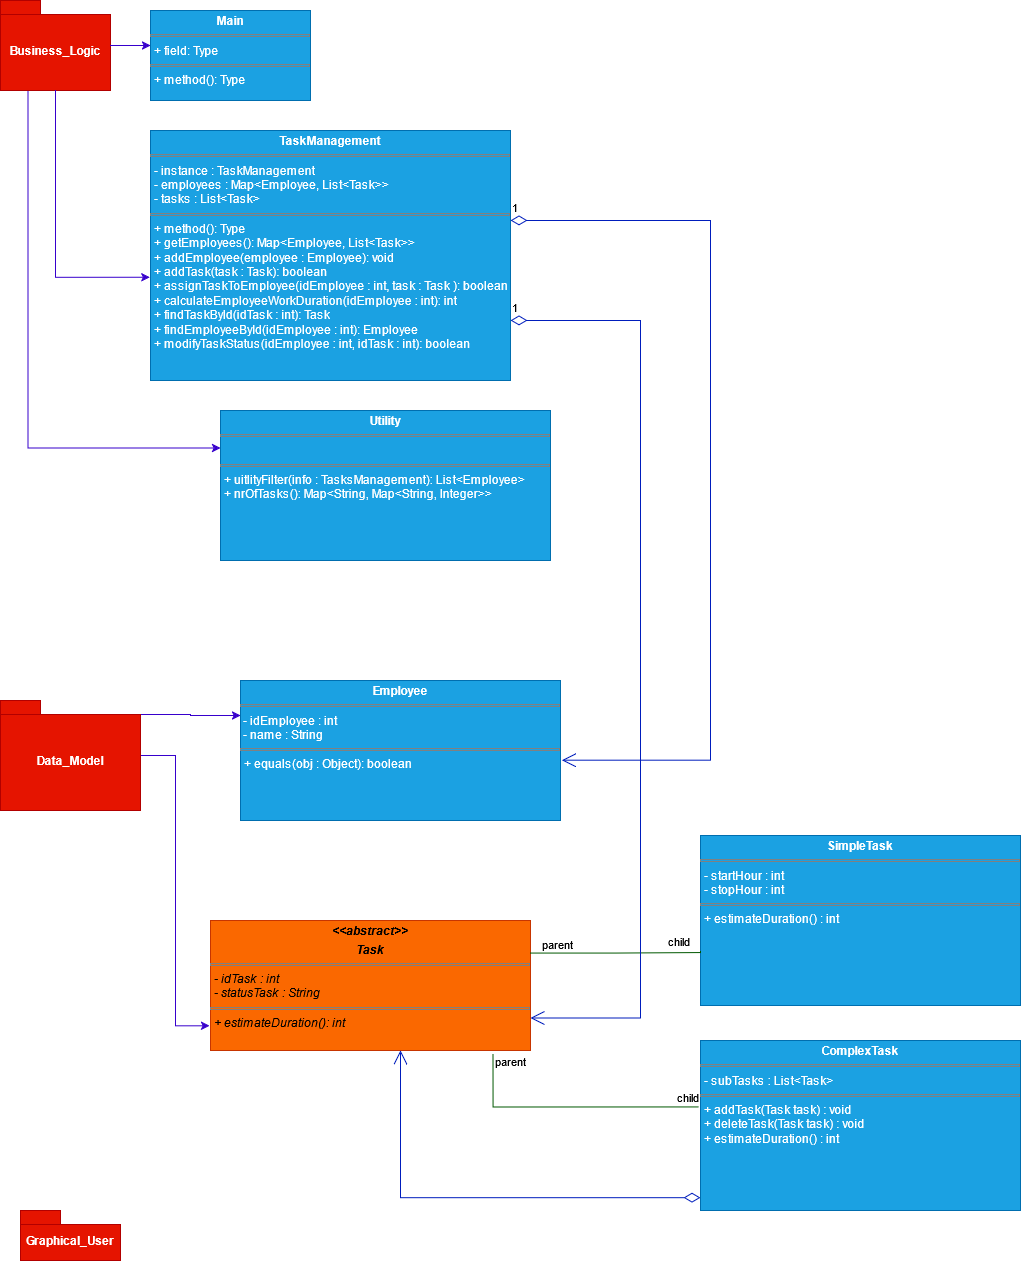

The diagram above was exported from draw.io. Its source (the exported page's mxGraphModel, read from the mxfile embedded in the PNG):
<mxGraphModel dx="2316" dy="1547" grid="1" gridSize="10" guides="1" tooltips="1" connect="1" arrows="1" fold="1" page="1" pageScale="1" pageWidth="850" pageHeight="1100" math="0" shadow="0">
  <root>
    <mxCell id="0" />
    <mxCell id="1" parent="0" />
    <mxCell id="8oHY9yAerkYep-gBx-9K-2" edge="1" parent="1" source="q9mBIhbFSMh2RMKpleBx-3" style="edgeStyle=orthogonalEdgeStyle;rounded=0;orthogonalLoop=1;jettySize=auto;html=1;exitX=0.25;exitY=1;exitDx=0;exitDy=0;exitPerimeter=0;entryX=0;entryY=0.25;entryDx=0;entryDy=0;fillColor=#6a00ff;strokeColor=#3700CC;" target="q9mBIhbFSMh2RMKpleBx-9">
      <mxGeometry relative="1" as="geometry" />
    </mxCell>
    <mxCell id="q9mBIhbFSMh2RMKpleBx-3" parent="1" style="shape=folder;fontStyle=1;spacingTop=10;tabWidth=40;tabHeight=14;tabPosition=left;html=1;whiteSpace=wrap;fillColor=#e51400;fontColor=#ffffff;strokeColor=#B20000;" value="Business_Logic" vertex="1">
      <mxGeometry height="90" width="110" as="geometry" />
    </mxCell>
    <mxCell id="8oHY9yAerkYep-gBx-9K-4" edge="1" parent="1" source="q9mBIhbFSMh2RMKpleBx-5" style="edgeStyle=orthogonalEdgeStyle;rounded=0;orthogonalLoop=1;jettySize=auto;html=1;exitX=0;exitY=0;exitDx=100;exitDy=14;exitPerimeter=0;entryX=0;entryY=0.25;entryDx=0;entryDy=0;fillColor=#6a00ff;strokeColor=#3700CC;" target="8oHY9yAerkYep-gBx-9K-3">
      <mxGeometry relative="1" as="geometry">
        <mxPoint x="200" y="683.8421052631579" as="targetPoint" />
      </mxGeometry>
    </mxCell>
    <mxCell id="8oHY9yAerkYep-gBx-9K-6" edge="1" parent="1" source="q9mBIhbFSMh2RMKpleBx-5" style="edgeStyle=orthogonalEdgeStyle;rounded=0;orthogonalLoop=1;jettySize=auto;html=1;entryX=-0.003;entryY=0.81;entryDx=0;entryDy=0;entryPerimeter=0;fillColor=#6a00ff;strokeColor=#3700CC;" target="8oHY9yAerkYep-gBx-9K-5">
      <mxGeometry relative="1" as="geometry">
        <mxPoint x="70" y="1009.9999999999998" as="targetPoint" />
      </mxGeometry>
    </mxCell>
    <mxCell id="q9mBIhbFSMh2RMKpleBx-5" parent="1" style="shape=folder;fontStyle=1;spacingTop=10;tabWidth=40;tabHeight=14;tabPosition=left;html=1;whiteSpace=wrap;fillColor=#e51400;fontColor=#ffffff;strokeColor=#B20000;" value="&lt;div&gt;Data_Model&lt;/div&gt;" vertex="1">
      <mxGeometry height="110" width="140" y="700" as="geometry" />
    </mxCell>
    <mxCell id="q9mBIhbFSMh2RMKpleBx-6" parent="1" style="shape=folder;fontStyle=1;spacingTop=10;tabWidth=40;tabHeight=14;tabPosition=left;html=1;whiteSpace=wrap;fillColor=#e51400;fontColor=#ffffff;strokeColor=#B20000;" value="&lt;div&gt;Graphical_User&lt;/div&gt;" vertex="1">
      <mxGeometry height="50" width="100" x="20" y="1210" as="geometry" />
    </mxCell>
    <mxCell id="q9mBIhbFSMh2RMKpleBx-7" parent="1" style="verticalAlign=top;align=left;overflow=fill;html=1;whiteSpace=wrap;fillColor=#1ba1e2;strokeColor=#006EAF;fontColor=#ffffff;" value="&lt;p style=&quot;margin:0px;margin-top:4px;text-align:center;&quot;&gt;&lt;b&gt;Main&lt;/b&gt;&lt;/p&gt;&lt;hr size=&quot;1&quot; style=&quot;border-style:solid;&quot;&gt;&lt;p style=&quot;margin:0px;margin-left:4px;&quot;&gt;+ field: Type&lt;/p&gt;&lt;hr size=&quot;1&quot; style=&quot;border-style:solid;&quot;&gt;&lt;p style=&quot;margin:0px;margin-left:4px;&quot;&gt;+ method(): Type&lt;/p&gt;" vertex="1">
      <mxGeometry height="90" width="160" x="150" y="10" as="geometry" />
    </mxCell>
    <mxCell id="q9mBIhbFSMh2RMKpleBx-8" edge="1" parent="1" source="q9mBIhbFSMh2RMKpleBx-3" style="edgeStyle=orthogonalEdgeStyle;rounded=0;orthogonalLoop=1;jettySize=auto;html=1;fillColor=#6a00ff;strokeColor=#3700CC;" target="q9mBIhbFSMh2RMKpleBx-7">
      <mxGeometry relative="1" as="geometry">
        <Array as="points">
          <mxPoint x="140" y="45" />
          <mxPoint x="140" y="45" />
        </Array>
      </mxGeometry>
    </mxCell>
    <mxCell id="q9mBIhbFSMh2RMKpleBx-9" parent="1" style="verticalAlign=top;align=left;overflow=fill;html=1;whiteSpace=wrap;fillColor=#1ba1e2;fontColor=#ffffff;strokeColor=#006EAF;" value="&lt;p style=&quot;margin:0px;margin-top:4px;text-align:center;&quot;&gt;&lt;b&gt;Utility&lt;/b&gt;&lt;/p&gt;&lt;hr size=&quot;1&quot; style=&quot;border-style:solid;&quot;&gt;&lt;p style=&quot;margin:0px;margin-left:4px;&quot;&gt;&lt;br&gt;&lt;/p&gt;&lt;hr size=&quot;1&quot; style=&quot;border-style:solid;&quot;&gt;&lt;p style=&quot;margin:0px;margin-left:4px;&quot;&gt;+ uitlityFilter(info : TasksManagement): List&amp;lt;Employee&amp;gt;&lt;/p&gt;&lt;p style=&quot;margin:0px;margin-left:4px;&quot;&gt;+ nrOfTasks(): Map&amp;lt;String, Map&amp;lt;String, Integer&amp;gt;&amp;gt;&lt;/p&gt;" vertex="1">
      <mxGeometry height="150" width="330" x="220" y="410" as="geometry" />
    </mxCell>
    <mxCell id="q9mBIhbFSMh2RMKpleBx-10" parent="1" style="verticalAlign=top;align=left;overflow=fill;html=1;whiteSpace=wrap;fillColor=#1ba1e2;fontColor=#ffffff;strokeColor=#006EAF;" value="&lt;p style=&quot;margin:0px;margin-top:4px;text-align:center;&quot;&gt;&lt;b&gt;TaskManagement&lt;/b&gt;&lt;/p&gt;&lt;hr size=&quot;1&quot; style=&quot;border-style:solid;&quot;&gt;&lt;p style=&quot;margin:0px;margin-left:4px;&quot;&gt;- instance : TaskManagement&lt;/p&gt;&lt;p style=&quot;margin:0px;margin-left:4px;&quot;&gt;- employees : Map&amp;lt;Employee, List&amp;lt;Task&amp;gt;&amp;gt;&lt;/p&gt;&lt;p style=&quot;margin:0px;margin-left:4px;&quot;&gt;- tasks : List&amp;lt;Task&amp;gt;&lt;/p&gt;&lt;hr size=&quot;1&quot; style=&quot;border-style:solid;&quot;&gt;&lt;p style=&quot;margin:0px;margin-left:4px;&quot;&gt;+ method(): Type&lt;/p&gt;&lt;p style=&quot;margin:0px;margin-left:4px;&quot;&gt;+ getEmployees():&amp;nbsp;Map&amp;lt;Employee, List&amp;lt;Task&amp;gt;&amp;gt;&lt;/p&gt;&lt;p style=&quot;margin:0px;margin-left:4px;&quot;&gt;+ addEmployee(employee : Employee): void&lt;/p&gt;&lt;p style=&quot;margin:0px;margin-left:4px;&quot;&gt;+ addTask(task :&amp;nbsp;Task): boolean&lt;/p&gt;&lt;p style=&quot;margin:0px;margin-left:4px;&quot;&gt;+ assignTaskToEmployee(idEmployee :&amp;nbsp;int, task :&amp;nbsp;Task ): boolean&lt;/p&gt;&lt;p style=&quot;margin:0px;margin-left:4px;&quot;&gt;+ calculateEmployeeWorkDuration(idEmployee :&amp;nbsp;int): int&lt;/p&gt;&lt;p style=&quot;margin:0px;margin-left:4px;&quot;&gt;+ findTaskById(idTask : int): Task&lt;/p&gt;&lt;p style=&quot;margin:0px;margin-left:4px;&quot;&gt;+ findEmployeeById(idEmployee :&amp;nbsp;int): Employee&lt;/p&gt;&lt;p style=&quot;margin:0px;margin-left:4px;&quot;&gt;+ modifyTaskStatus(idEmployee :&amp;nbsp;int, idTask : int): boolean&lt;/p&gt;" vertex="1">
      <mxGeometry height="250" width="360" x="150" y="130" as="geometry" />
    </mxCell>
    <mxCell id="8oHY9yAerkYep-gBx-9K-1" edge="1" parent="1" source="q9mBIhbFSMh2RMKpleBx-3" style="edgeStyle=orthogonalEdgeStyle;rounded=0;orthogonalLoop=1;jettySize=auto;html=1;exitX=0.5;exitY=1;exitDx=0;exitDy=0;exitPerimeter=0;entryX=-0.002;entryY=0.587;entryDx=0;entryDy=0;entryPerimeter=0;fillColor=#6a00ff;strokeColor=#3700CC;" target="q9mBIhbFSMh2RMKpleBx-10">
      <mxGeometry relative="1" as="geometry" />
    </mxCell>
    <mxCell id="8oHY9yAerkYep-gBx-9K-3" parent="1" style="verticalAlign=top;align=left;overflow=fill;html=1;whiteSpace=wrap;fillColor=#1ba1e2;fontColor=#ffffff;strokeColor=#006EAF;" value="&lt;p style=&quot;margin:0px;margin-top:4px;text-align:center;&quot;&gt;&lt;b&gt;Employee&lt;/b&gt;&lt;/p&gt;&lt;hr size=&quot;1&quot; style=&quot;border-style:solid;&quot;&gt;&lt;div&gt;&amp;nbsp;- idEmployee : int&lt;/div&gt;&lt;div&gt;&amp;nbsp;- name : String&lt;/div&gt;&lt;hr size=&quot;1&quot; style=&quot;border-style:solid;&quot;&gt;&lt;p style=&quot;margin:0px;margin-left:4px;&quot;&gt;+ equals(obj : Object): boolean&lt;/p&gt;&lt;p style=&quot;margin:0px;margin-left:4px;&quot;&gt;&lt;br&gt;&lt;/p&gt;" vertex="1">
      <mxGeometry height="140" width="320" x="240" y="680" as="geometry" />
    </mxCell>
    <mxCell id="8oHY9yAerkYep-gBx-9K-5" parent="1" style="verticalAlign=top;align=left;overflow=fill;html=1;whiteSpace=wrap;fillColor=#fa6800;fontColor=#000000;strokeColor=#C73500;" value="&lt;p style=&quot;margin:0px;margin-top:4px;text-align:center;&quot;&gt;&lt;i&gt;&lt;b&gt;&amp;lt;&amp;lt;abstract&amp;gt;&amp;gt;&lt;/b&gt;&lt;/i&gt;&lt;/p&gt;&lt;p style=&quot;margin:0px;margin-top:4px;text-align:center;&quot;&gt;&lt;i&gt;&lt;b&gt;Task&lt;/b&gt;&lt;/i&gt;&lt;/p&gt;&lt;hr size=&quot;1&quot; style=&quot;border-style:solid;&quot;&gt;&lt;p style=&quot;margin:0px;margin-left:4px;&quot;&gt;&lt;i&gt;- idTask : int&lt;/i&gt;&lt;/p&gt;&lt;p style=&quot;margin:0px;margin-left:4px;&quot;&gt;&lt;i&gt;- statusTask : String&lt;/i&gt;&lt;/p&gt;&lt;hr size=&quot;1&quot; style=&quot;border-style:solid;&quot;&gt;&lt;p style=&quot;margin:0px;margin-left:4px;&quot;&gt;&lt;i&gt;+ estimateDuration(): int&lt;/i&gt;&lt;/p&gt;" vertex="1">
      <mxGeometry height="130" width="320" x="210" y="920" as="geometry" />
    </mxCell>
    <mxCell id="8oHY9yAerkYep-gBx-9K-7" parent="1" style="verticalAlign=top;align=left;overflow=fill;html=1;whiteSpace=wrap;fillColor=#1ba1e2;fontColor=#ffffff;strokeColor=#006EAF;" value="&lt;p style=&quot;margin:0px;margin-top:4px;text-align:center;&quot;&gt;&lt;b&gt;SimpleTask&lt;/b&gt;&lt;/p&gt;&lt;hr size=&quot;1&quot; style=&quot;border-style:solid;&quot;&gt;&lt;p style=&quot;margin:0px;margin-left:4px;&quot;&gt;- startHour : int&lt;/p&gt;&lt;p style=&quot;margin:0px;margin-left:4px;&quot;&gt;- stopHour : int&lt;/p&gt;&lt;hr size=&quot;1&quot; style=&quot;border-style:solid;&quot;&gt;&lt;p style=&quot;margin:0px;margin-left:4px;&quot;&gt;+ estimateDuration() : int&lt;/p&gt;" vertex="1">
      <mxGeometry height="170" width="320" x="700" y="835" as="geometry" />
    </mxCell>
    <mxCell id="8oHY9yAerkYep-gBx-9K-9" parent="1" style="verticalAlign=top;align=left;overflow=fill;html=1;whiteSpace=wrap;fillColor=#1ba1e2;fontColor=#ffffff;strokeColor=#006EAF;" value="&lt;p style=&quot;margin:0px;margin-top:4px;text-align:center;&quot;&gt;&lt;b&gt;ComplexTask&lt;/b&gt;&lt;/p&gt;&lt;hr size=&quot;1&quot; style=&quot;border-style:solid;&quot;&gt;&lt;p style=&quot;margin:0px;margin-left:4px;&quot;&gt;- subTasks : List&amp;lt;Task&amp;gt;&lt;/p&gt;&lt;hr size=&quot;1&quot; style=&quot;border-style:solid;&quot;&gt;&lt;p style=&quot;margin:0px;margin-left:4px;&quot;&gt;+ addTask(Task task) : void&lt;/p&gt;&lt;p style=&quot;margin:0px;margin-left:4px;&quot;&gt;+ deleteTask(Task task) : void&lt;/p&gt;&lt;p style=&quot;margin:0px;margin-left:4px;&quot;&gt;+ estimateDuration() : int&lt;/p&gt;" vertex="1">
      <mxGeometry height="170" width="320" x="700" y="1040" as="geometry" />
    </mxCell>
    <mxCell id="8oHY9yAerkYep-gBx-9K-14" edge="1" parent="1" source="8oHY9yAerkYep-gBx-9K-5" style="endArrow=none;html=1;edgeStyle=orthogonalEdgeStyle;rounded=0;entryX=0;entryY=0.679;entryDx=0;entryDy=0;entryPerimeter=0;exitX=1;exitY=0.25;exitDx=0;exitDy=0;fillColor=#008a00;strokeColor=#005700;" target="8oHY9yAerkYep-gBx-9K-7" value="">
      <mxGeometry relative="1" as="geometry">
        <Array as="points">
          <mxPoint x="615" y="952" />
          <mxPoint x="700" y="952" />
        </Array>
        <mxPoint x="540" y="949" as="sourcePoint" />
        <mxPoint x="680" y="950" as="targetPoint" />
      </mxGeometry>
    </mxCell>
    <mxCell id="8oHY9yAerkYep-gBx-9K-15" connectable="0" parent="8oHY9yAerkYep-gBx-9K-14" style="edgeLabel;resizable=0;html=1;align=left;verticalAlign=bottom;" value="parent" vertex="1">
      <mxGeometry relative="1" x="-1" as="geometry">
        <mxPoint x="10" as="offset" />
      </mxGeometry>
    </mxCell>
    <mxCell id="8oHY9yAerkYep-gBx-9K-16" connectable="0" parent="8oHY9yAerkYep-gBx-9K-14" style="edgeLabel;resizable=0;html=1;align=right;verticalAlign=bottom;" value="child" vertex="1">
      <mxGeometry relative="1" x="1" as="geometry">
        <mxPoint x="-10" as="offset" />
      </mxGeometry>
    </mxCell>
    <mxCell id="8oHY9yAerkYep-gBx-9K-17" edge="1" parent="1" source="8oHY9yAerkYep-gBx-9K-5" style="endArrow=none;html=1;edgeStyle=orthogonalEdgeStyle;rounded=0;entryX=-0.005;entryY=0.391;entryDx=0;entryDy=0;entryPerimeter=0;exitX=0.883;exitY=1.027;exitDx=0;exitDy=0;exitPerimeter=0;fillColor=#008a00;strokeColor=#005700;" target="8oHY9yAerkYep-gBx-9K-9" value="">
      <mxGeometry relative="1" as="geometry">
        <Array as="points">
          <mxPoint x="493" y="1106" />
        </Array>
        <mxPoint x="510" y="1110" as="sourcePoint" />
        <mxPoint x="670" y="1110" as="targetPoint" />
      </mxGeometry>
    </mxCell>
    <mxCell id="8oHY9yAerkYep-gBx-9K-18" connectable="0" parent="8oHY9yAerkYep-gBx-9K-17" style="edgeLabel;resizable=0;html=1;align=left;verticalAlign=bottom;" value="parent" vertex="1">
      <mxGeometry relative="1" x="-1" as="geometry">
        <mxPoint y="16" as="offset" />
      </mxGeometry>
    </mxCell>
    <mxCell id="8oHY9yAerkYep-gBx-9K-19" connectable="0" parent="8oHY9yAerkYep-gBx-9K-17" style="edgeLabel;resizable=0;html=1;align=right;verticalAlign=bottom;" value="child" vertex="1">
      <mxGeometry relative="1" x="1" as="geometry" />
    </mxCell>
    <mxCell id="8oHY9yAerkYep-gBx-9K-21" edge="1" parent="1" style="endArrow=open;html=1;endSize=12;startArrow=diamondThin;startSize=14;startFill=0;edgeStyle=orthogonalEdgeStyle;align=left;verticalAlign=bottom;rounded=0;entryX=1.004;entryY=0.569;entryDx=0;entryDy=0;entryPerimeter=0;fillColor=#0050ef;strokeColor=#001DBC;" target="8oHY9yAerkYep-gBx-9K-3" value="1">
      <mxGeometry relative="1" x="-1" y="3" as="geometry">
        <Array as="points">
          <mxPoint x="710" y="220" />
          <mxPoint x="710" y="760" />
        </Array>
        <mxPoint x="510" y="220" as="sourcePoint" />
        <mxPoint x="720" y="760" as="targetPoint" />
      </mxGeometry>
    </mxCell>
    <mxCell id="8oHY9yAerkYep-gBx-9K-22" edge="1" parent="1" style="endArrow=open;html=1;endSize=12;startArrow=diamondThin;startSize=14;startFill=0;edgeStyle=orthogonalEdgeStyle;align=left;verticalAlign=bottom;rounded=0;entryX=1;entryY=0.75;entryDx=0;entryDy=0;fillColor=#0050ef;strokeColor=#001DBC;" target="8oHY9yAerkYep-gBx-9K-5" value="1">
      <mxGeometry relative="1" x="-1" y="3" as="geometry">
        <Array as="points">
          <mxPoint x="640" y="320" />
          <mxPoint x="640" y="1018" />
        </Array>
        <mxPoint x="510" y="320" as="sourcePoint" />
        <mxPoint x="620" y="1010" as="targetPoint" />
      </mxGeometry>
    </mxCell>
    <mxCell id="8oHY9yAerkYep-gBx-9K-25" edge="1" parent="1" style="endArrow=open;html=1;endSize=12;startArrow=diamondThin;startSize=14;startFill=0;edgeStyle=orthogonalEdgeStyle;align=left;verticalAlign=bottom;rounded=0;exitX=-0.002;exitY=0.868;exitDx=0;exitDy=0;exitPerimeter=0;fillColor=#0050ef;strokeColor=#001DBC;" value="">
      <mxGeometry relative="1" x="-1" y="3" as="geometry">
        <Array as="points">
          <mxPoint x="400.59" y="1197.27" />
        </Array>
        <mxPoint x="699.9999999999999" y="1197.1999999999998" as="sourcePoint" />
        <mxPoint x="400" y="1050" as="targetPoint" />
      </mxGeometry>
    </mxCell>
  </root>
</mxGraphModel>